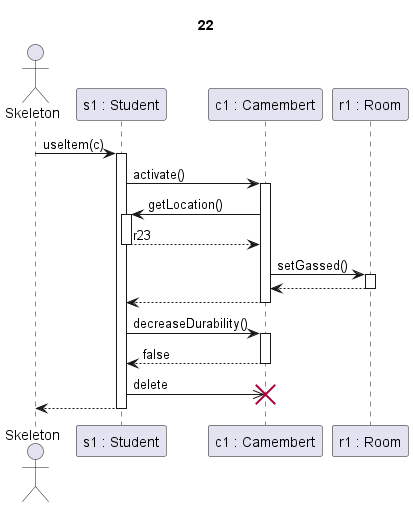

The diagram above was rendered by PlantUML. Its source (embedded in the PNG):
@startuml camembert

title 22

actor Skeleton as sk
participant "s1 : Student" as s
participant "c1 : Camembert" as c
participant "r1 : Room" as r

sk->s ++: useItem(c)

s -> c ++: activate()

c -> s ++: getLocation()
s--> c --: r23

c->r ++: setGassed()

r-->c --:

c-->s --:

s->c ++: decreaseDurability()
return false

s->>c !!: delete

sk<--s --:


@enduml